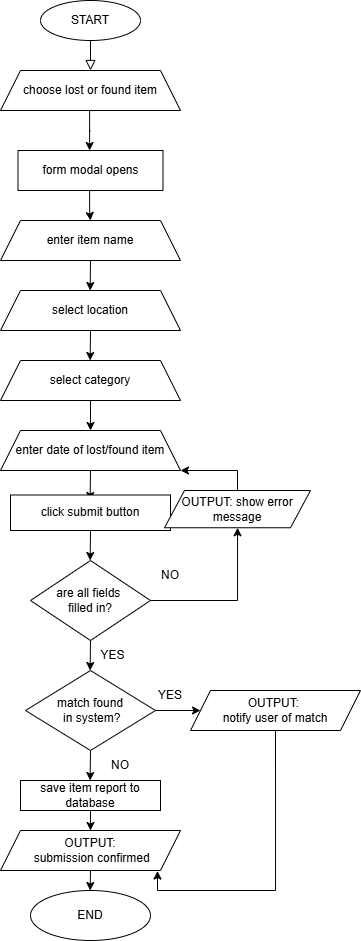

The diagram above was exported from draw.io. Its source (the exported page's mxGraphModel, read from the mxfile embedded in the PNG):
<mxGraphModel dx="750" dy="530" grid="1" gridSize="10" guides="1" tooltips="1" connect="1" arrows="1" fold="1" page="1" pageScale="1" pageWidth="827" pageHeight="1169" math="0" shadow="0">
  <root>
    <mxCell id="WIyWlLk6GJQsqaUBKTNV-0" />
    <mxCell id="WIyWlLk6GJQsqaUBKTNV-1" parent="WIyWlLk6GJQsqaUBKTNV-0" />
    <mxCell id="WIyWlLk6GJQsqaUBKTNV-2" edge="1" parent="WIyWlLk6GJQsqaUBKTNV-1" source="5ae2VebKzxyYH9RZxVvr-0" style="rounded=0;html=1;jettySize=auto;orthogonalLoop=1;fontSize=11;endArrow=block;endFill=0;endSize=8;strokeWidth=1;shadow=0;labelBackgroundColor=none;edgeStyle=orthogonalEdgeStyle;exitX=0.5;exitY=1;exitDx=0;exitDy=0;" value="">
      <mxGeometry relative="1" as="geometry">
        <Array as="points" />
        <mxPoint x="220" y="120" as="sourcePoint" />
        <mxPoint x="220" y="120" as="targetPoint" />
      </mxGeometry>
    </mxCell>
    <mxCell id="2xYohWtHeISVx91fVt26-0" parent="WIyWlLk6GJQsqaUBKTNV-1" style="ellipse;whiteSpace=wrap;html=1;" value="START" vertex="1">
      <mxGeometry height="40" width="100" x="170" y="10" as="geometry" />
    </mxCell>
    <mxCell id="2xYohWtHeISVx91fVt26-2" edge="1" parent="WIyWlLk6GJQsqaUBKTNV-1" style="edgeStyle=orthogonalEdgeStyle;rounded=0;orthogonalLoop=1;jettySize=auto;html=1;exitX=0.5;exitY=1;exitDx=0;exitDy=0;">
      <mxGeometry relative="1" as="geometry">
        <mxPoint x="219.09" y="120" as="sourcePoint" />
        <mxPoint x="219.09" y="160" as="targetPoint" />
      </mxGeometry>
    </mxCell>
    <mxCell id="5ae2VebKzxyYH9RZxVvr-16" edge="1" parent="WIyWlLk6GJQsqaUBKTNV-1" source="2xYohWtHeISVx91fVt26-10" style="edgeStyle=orthogonalEdgeStyle;rounded=0;orthogonalLoop=1;jettySize=auto;html=1;exitX=0.5;exitY=1;exitDx=0;exitDy=0;">
      <mxGeometry relative="1" as="geometry">
        <mxPoint x="219.6363636363635" y="680" as="targetPoint" />
      </mxGeometry>
    </mxCell>
    <mxCell id="5ae2VebKzxyYH9RZxVvr-17" edge="1" parent="WIyWlLk6GJQsqaUBKTNV-1" source="2xYohWtHeISVx91fVt26-10" style="edgeStyle=orthogonalEdgeStyle;rounded=0;orthogonalLoop=1;jettySize=auto;html=1;exitX=1;exitY=0.5;exitDx=0;exitDy=0;" target="5ae2VebKzxyYH9RZxVvr-18">
      <mxGeometry relative="1" as="geometry">
        <mxPoint x="320" y="540" as="targetPoint" />
      </mxGeometry>
    </mxCell>
    <mxCell id="2xYohWtHeISVx91fVt26-10" parent="WIyWlLk6GJQsqaUBKTNV-1" style="rhombus;whiteSpace=wrap;html=1;" value="are all fields&amp;nbsp;&lt;div&gt;filled in?&lt;/div&gt;" vertex="1">
      <mxGeometry height="80" width="120" x="160" y="570" as="geometry" />
    </mxCell>
    <mxCell id="5ae2VebKzxyYH9RZxVvr-22" edge="1" parent="WIyWlLk6GJQsqaUBKTNV-1" source="2xYohWtHeISVx91fVt26-21" style="edgeStyle=orthogonalEdgeStyle;rounded=0;orthogonalLoop=1;jettySize=auto;html=1;exitX=0.5;exitY=1;exitDx=0;exitDy=0;">
      <mxGeometry relative="1" as="geometry">
        <mxPoint x="219.6363636363635" y="790" as="targetPoint" />
      </mxGeometry>
    </mxCell>
    <mxCell id="5ae2VebKzxyYH9RZxVvr-27" edge="1" parent="WIyWlLk6GJQsqaUBKTNV-1" source="2xYohWtHeISVx91fVt26-21" style="edgeStyle=orthogonalEdgeStyle;rounded=0;orthogonalLoop=1;jettySize=auto;html=1;exitX=1;exitY=0.5;exitDx=0;exitDy=0;" target="5ae2VebKzxyYH9RZxVvr-28">
      <mxGeometry relative="1" as="geometry">
        <mxPoint x="320" y="719.6363636363635" as="targetPoint" />
      </mxGeometry>
    </mxCell>
    <mxCell id="2xYohWtHeISVx91fVt26-21" parent="WIyWlLk6GJQsqaUBKTNV-1" style="rhombus;whiteSpace=wrap;html=1;" value="match found&lt;div&gt;&amp;nbsp;in system?&lt;/div&gt;" vertex="1">
      <mxGeometry height="80" width="130" x="155" y="680" as="geometry" />
    </mxCell>
    <mxCell id="2xYohWtHeISVx91fVt26-23" parent="WIyWlLk6GJQsqaUBKTNV-1" style="text;html=1;whiteSpace=wrap;strokeColor=none;fillColor=none;align=center;verticalAlign=middle;rounded=0;" value="YES" vertex="1">
      <mxGeometry height="30" width="35" x="225" y="650" as="geometry" />
    </mxCell>
    <mxCell id="2xYohWtHeISVx91fVt26-29" parent="WIyWlLk6GJQsqaUBKTNV-1" style="ellipse;whiteSpace=wrap;html=1;" value="END" vertex="1">
      <mxGeometry height="50" width="120" x="160" y="900" as="geometry" />
    </mxCell>
    <mxCell id="2xYohWtHeISVx91fVt26-31" parent="WIyWlLk6GJQsqaUBKTNV-1" style="text;html=1;whiteSpace=wrap;strokeColor=none;fillColor=none;align=center;verticalAlign=middle;rounded=0;" value="NO" vertex="1">
      <mxGeometry height="30" width="60" x="220" y="760" as="geometry" />
    </mxCell>
    <mxCell id="5ae2VebKzxyYH9RZxVvr-1" edge="1" parent="WIyWlLk6GJQsqaUBKTNV-1" source="2xYohWtHeISVx91fVt26-0" style="rounded=0;html=1;jettySize=auto;orthogonalLoop=1;fontSize=11;endArrow=block;endFill=0;endSize=8;strokeWidth=1;shadow=0;labelBackgroundColor=none;edgeStyle=orthogonalEdgeStyle;exitX=0.5;exitY=1;exitDx=0;exitDy=0;" target="5ae2VebKzxyYH9RZxVvr-0" value="">
      <mxGeometry relative="1" as="geometry">
        <Array as="points" />
        <mxPoint x="220" y="50" as="sourcePoint" />
        <mxPoint x="220" y="120" as="targetPoint" />
      </mxGeometry>
    </mxCell>
    <mxCell id="5ae2VebKzxyYH9RZxVvr-0" parent="WIyWlLk6GJQsqaUBKTNV-1" style="shape=trapezoid;perimeter=trapezoidPerimeter;whiteSpace=wrap;html=1;fixedSize=1;" value="choose lost or found item" vertex="1">
      <mxGeometry height="40" width="180" x="130" y="80" as="geometry" />
    </mxCell>
    <mxCell id="5ae2VebKzxyYH9RZxVvr-2" parent="WIyWlLk6GJQsqaUBKTNV-1" style="rounded=0;whiteSpace=wrap;html=1;" value="form modal opens" vertex="1">
      <mxGeometry height="40" width="145" x="147.5" y="160" as="geometry" />
    </mxCell>
    <mxCell id="5ae2VebKzxyYH9RZxVvr-4" edge="1" parent="WIyWlLk6GJQsqaUBKTNV-1" style="edgeStyle=orthogonalEdgeStyle;rounded=0;orthogonalLoop=1;jettySize=auto;html=1;" target="5ae2VebKzxyYH9RZxVvr-3" value="">
      <mxGeometry relative="1" as="geometry">
        <mxPoint x="219.09" y="200" as="sourcePoint" />
        <mxPoint x="219.09" y="250" as="targetPoint" />
      </mxGeometry>
    </mxCell>
    <mxCell id="5ae2VebKzxyYH9RZxVvr-8" edge="1" parent="WIyWlLk6GJQsqaUBKTNV-1" source="5ae2VebKzxyYH9RZxVvr-5" style="edgeStyle=orthogonalEdgeStyle;rounded=0;orthogonalLoop=1;jettySize=auto;html=1;exitX=0.5;exitY=1;exitDx=0;exitDy=0;">
      <mxGeometry relative="1" as="geometry">
        <mxPoint x="219.6363636363635" y="370" as="targetPoint" />
      </mxGeometry>
    </mxCell>
    <mxCell id="5ae2VebKzxyYH9RZxVvr-5" parent="WIyWlLk6GJQsqaUBKTNV-1" style="shape=trapezoid;perimeter=trapezoidPerimeter;whiteSpace=wrap;html=1;fixedSize=1;" value="select location" vertex="1">
      <mxGeometry height="40" width="180" x="130" y="300" as="geometry" />
    </mxCell>
    <mxCell id="5ae2VebKzxyYH9RZxVvr-6" edge="1" parent="WIyWlLk6GJQsqaUBKTNV-1" style="edgeStyle=orthogonalEdgeStyle;rounded=0;orthogonalLoop=1;jettySize=auto;html=1;exitX=0.5;exitY=1;exitDx=0;exitDy=0;" target="5ae2VebKzxyYH9RZxVvr-3" value="">
      <mxGeometry relative="1" as="geometry">
        <mxPoint x="219.09" y="240" as="sourcePoint" />
        <mxPoint x="219.09" y="290" as="targetPoint" />
      </mxGeometry>
    </mxCell>
    <mxCell id="5ae2VebKzxyYH9RZxVvr-7" edge="1" parent="WIyWlLk6GJQsqaUBKTNV-1" source="5ae2VebKzxyYH9RZxVvr-3" style="edgeStyle=orthogonalEdgeStyle;rounded=0;orthogonalLoop=1;jettySize=auto;html=1;exitX=0.5;exitY=1;exitDx=0;exitDy=0;">
      <mxGeometry relative="1" as="geometry">
        <mxPoint x="219.6363636363635" y="300" as="targetPoint" />
      </mxGeometry>
    </mxCell>
    <mxCell id="5ae2VebKzxyYH9RZxVvr-3" parent="WIyWlLk6GJQsqaUBKTNV-1" style="shape=trapezoid;perimeter=trapezoidPerimeter;whiteSpace=wrap;html=1;fixedSize=1;" value="enter item name" vertex="1">
      <mxGeometry height="40" width="180" x="130" y="230" as="geometry" />
    </mxCell>
    <mxCell id="5ae2VebKzxyYH9RZxVvr-10" edge="1" parent="WIyWlLk6GJQsqaUBKTNV-1" source="5ae2VebKzxyYH9RZxVvr-9" style="edgeStyle=orthogonalEdgeStyle;rounded=0;orthogonalLoop=1;jettySize=auto;html=1;exitX=0.5;exitY=1;exitDx=0;exitDy=0;entryX=0.5;entryY=0;entryDx=0;entryDy=0;" target="5ae2VebKzxyYH9RZxVvr-11">
      <mxGeometry relative="1" as="geometry">
        <Array as="points" />
        <mxPoint x="219.6363636363635" y="430" as="targetPoint" />
      </mxGeometry>
    </mxCell>
    <mxCell id="5ae2VebKzxyYH9RZxVvr-9" parent="WIyWlLk6GJQsqaUBKTNV-1" style="shape=trapezoid;perimeter=trapezoidPerimeter;whiteSpace=wrap;html=1;fixedSize=1;" value="select category" vertex="1">
      <mxGeometry height="40" width="180" x="130" y="370" as="geometry" />
    </mxCell>
    <mxCell id="5ae2VebKzxyYH9RZxVvr-13" edge="1" parent="WIyWlLk6GJQsqaUBKTNV-1" source="5ae2VebKzxyYH9RZxVvr-11" style="edgeStyle=orthogonalEdgeStyle;rounded=0;orthogonalLoop=1;jettySize=auto;html=1;exitX=0.5;exitY=1;exitDx=0;exitDy=0;">
      <mxGeometry relative="1" as="geometry">
        <mxPoint x="219.6363636363635" y="510" as="targetPoint" />
      </mxGeometry>
    </mxCell>
    <mxCell id="5ae2VebKzxyYH9RZxVvr-11" parent="WIyWlLk6GJQsqaUBKTNV-1" style="shape=trapezoid;perimeter=trapezoidPerimeter;whiteSpace=wrap;html=1;fixedSize=1;" value="enter date of lost/found item" vertex="1">
      <mxGeometry height="40" width="180" x="130" y="440" as="geometry" />
    </mxCell>
    <mxCell id="5ae2VebKzxyYH9RZxVvr-15" edge="1" parent="WIyWlLk6GJQsqaUBKTNV-1" source="5ae2VebKzxyYH9RZxVvr-14" style="edgeStyle=orthogonalEdgeStyle;rounded=0;orthogonalLoop=1;jettySize=auto;html=1;exitX=0.5;exitY=1;exitDx=0;exitDy=0;">
      <mxGeometry relative="1" as="geometry">
        <mxPoint x="219.6363636363635" y="570" as="targetPoint" />
      </mxGeometry>
    </mxCell>
    <mxCell id="5ae2VebKzxyYH9RZxVvr-14" parent="WIyWlLk6GJQsqaUBKTNV-1" style="rounded=0;whiteSpace=wrap;html=1;" value="click submit button" vertex="1">
      <mxGeometry height="35.5" width="160" x="140" y="504.5" as="geometry" />
    </mxCell>
    <mxCell id="5ae2VebKzxyYH9RZxVvr-19" edge="1" parent="WIyWlLk6GJQsqaUBKTNV-1" source="5ae2VebKzxyYH9RZxVvr-18" style="edgeStyle=orthogonalEdgeStyle;rounded=0;orthogonalLoop=1;jettySize=auto;html=1;exitX=0.5;exitY=0;exitDx=0;exitDy=0;entryX=1;entryY=1;entryDx=0;entryDy=0;" target="5ae2VebKzxyYH9RZxVvr-11">
      <mxGeometry relative="1" as="geometry" />
    </mxCell>
    <mxCell id="5ae2VebKzxyYH9RZxVvr-18" parent="WIyWlLk6GJQsqaUBKTNV-1" style="shape=parallelogram;perimeter=parallelogramPerimeter;whiteSpace=wrap;html=1;fixedSize=1;" value="OUTPUT: show error message" vertex="1">
      <mxGeometry height="37.25" width="146" x="294" y="500" as="geometry" />
    </mxCell>
    <mxCell id="5ae2VebKzxyYH9RZxVvr-20" parent="WIyWlLk6GJQsqaUBKTNV-1" style="text;html=1;whiteSpace=wrap;strokeColor=none;fillColor=none;align=center;verticalAlign=middle;rounded=0;" value="NO" vertex="1">
      <mxGeometry height="30" width="60" x="270" y="570" as="geometry" />
    </mxCell>
    <mxCell id="5ae2VebKzxyYH9RZxVvr-24" edge="1" parent="WIyWlLk6GJQsqaUBKTNV-1" source="5ae2VebKzxyYH9RZxVvr-23" style="edgeStyle=orthogonalEdgeStyle;rounded=0;orthogonalLoop=1;jettySize=auto;html=1;exitX=0.5;exitY=1;exitDx=0;exitDy=0;" target="5ae2VebKzxyYH9RZxVvr-25">
      <mxGeometry relative="1" as="geometry">
        <mxPoint x="219.6363636363635" y="850" as="targetPoint" />
      </mxGeometry>
    </mxCell>
    <mxCell id="5ae2VebKzxyYH9RZxVvr-23" parent="WIyWlLk6GJQsqaUBKTNV-1" style="rounded=0;whiteSpace=wrap;html=1;" value="save item report to database" vertex="1">
      <mxGeometry height="30" width="140" x="150" y="790" as="geometry" />
    </mxCell>
    <mxCell id="5ae2VebKzxyYH9RZxVvr-26" edge="1" parent="WIyWlLk6GJQsqaUBKTNV-1" source="5ae2VebKzxyYH9RZxVvr-25" style="edgeStyle=orthogonalEdgeStyle;rounded=0;orthogonalLoop=1;jettySize=auto;html=1;exitX=0.5;exitY=1;exitDx=0;exitDy=0;">
      <mxGeometry relative="1" as="geometry">
        <mxPoint x="219.6363636363635" y="900" as="targetPoint" />
      </mxGeometry>
    </mxCell>
    <mxCell id="5ae2VebKzxyYH9RZxVvr-25" parent="WIyWlLk6GJQsqaUBKTNV-1" style="shape=parallelogram;perimeter=parallelogramPerimeter;whiteSpace=wrap;html=1;fixedSize=1;" value="OUTPUT:&lt;div&gt;&amp;nbsp;submission confirmed&lt;/div&gt;" vertex="1">
      <mxGeometry height="40" width="180" x="130" y="840" as="geometry" />
    </mxCell>
    <mxCell id="5ae2VebKzxyYH9RZxVvr-28" parent="WIyWlLk6GJQsqaUBKTNV-1" style="shape=parallelogram;perimeter=parallelogramPerimeter;whiteSpace=wrap;html=1;fixedSize=1;" value="OUTPUT:&amp;nbsp;&lt;div&gt;notify user of match&lt;/div&gt;" vertex="1">
      <mxGeometry height="40" width="170" x="320" y="700" as="geometry" />
    </mxCell>
    <mxCell id="5ae2VebKzxyYH9RZxVvr-29" parent="WIyWlLk6GJQsqaUBKTNV-1" style="text;html=1;whiteSpace=wrap;strokeColor=none;fillColor=none;align=center;verticalAlign=middle;rounded=0;" value="YES" vertex="1">
      <mxGeometry height="10" width="60" x="270" y="700" as="geometry" />
    </mxCell>
    <mxCell id="5ae2VebKzxyYH9RZxVvr-33" edge="1" parent="WIyWlLk6GJQsqaUBKTNV-1" source="5ae2VebKzxyYH9RZxVvr-28" style="edgeStyle=orthogonalEdgeStyle;rounded=0;orthogonalLoop=1;jettySize=auto;html=1;exitX=0.5;exitY=1;exitDx=0;exitDy=0;entryX=0.872;entryY=1.014;entryDx=0;entryDy=0;entryPerimeter=0;" target="5ae2VebKzxyYH9RZxVvr-25">
      <mxGeometry relative="1" as="geometry" />
    </mxCell>
  </root>
</mxGraphModel>